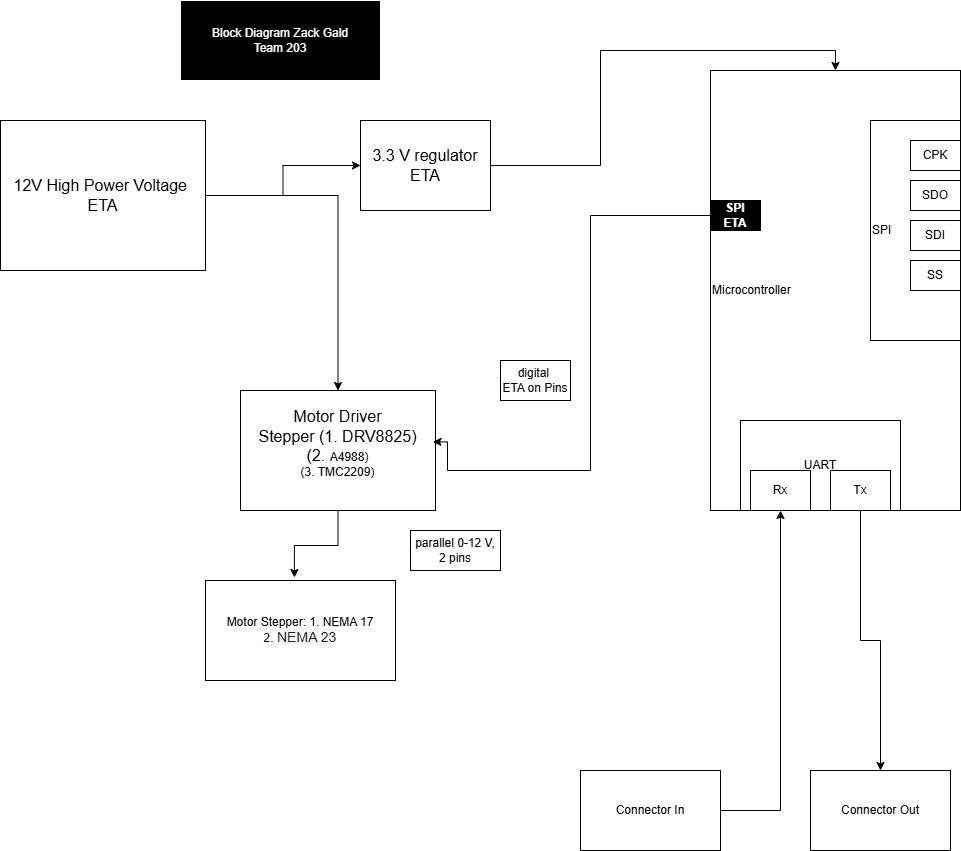

The diagram above was exported from draw.io. Its source (the exported page's mxGraphModel, read from the mxfile embedded in the PNG):
<mxGraphModel dx="2314" dy="1098" grid="1" gridSize="10" guides="1" tooltips="1" connect="1" arrows="1" fold="1" page="1" pageScale="1" pageWidth="1100" pageHeight="850" math="0" shadow="0">
  <root>
    <mxCell id="0" />
    <mxCell id="1" parent="0" />
    <mxCell id="swp8e7LgAPw6YxbVGWKF-4" value="&lt;font size=&quot;3&quot;&gt;Motor Driver&lt;/font&gt;&lt;div&gt;&lt;font size=&quot;3&quot;&gt;Stepper (1. DRV8825)&lt;/font&gt;&lt;/div&gt;&lt;div&gt;&lt;font size=&quot;3&quot;&gt;(2.&amp;nbsp;&lt;/font&gt;&lt;span style=&quot;background-color: transparent; color: light-dark(rgb(0, 0, 0), rgb(255, 255, 255));&quot;&gt;A4988)&lt;/span&gt;&lt;/div&gt;&lt;div&gt;&lt;span style=&quot;background-color: transparent; color: light-dark(rgb(0, 0, 0), rgb(255, 255, 255));&quot;&gt;(3.&amp;nbsp;&lt;/span&gt;&lt;span style=&quot;background-color: transparent; color: light-dark(rgb(0, 0, 0), rgb(255, 255, 255));&quot;&gt;TMC2209)&lt;/span&gt;&lt;/div&gt;&lt;div&gt;&lt;span style=&quot;background-color: transparent; color: light-dark(rgb(0, 0, 0), rgb(255, 255, 255));&quot;&gt;&lt;br&gt;&lt;/span&gt;&lt;/div&gt;" style="rounded=0;whiteSpace=wrap;html=1;" parent="1" vertex="1">
      <mxGeometry x="280" y="390" width="195" height="120" as="geometry" />
    </mxCell>
    <mxCell id="GPDyeVrgahRsJ-TXeyxK-14" style="edgeStyle=orthogonalEdgeStyle;rounded=0;orthogonalLoop=1;jettySize=auto;html=1;entryX=0;entryY=0.5;entryDx=0;entryDy=0;" parent="1" source="swp8e7LgAPw6YxbVGWKF-6" target="GPDyeVrgahRsJ-TXeyxK-13" edge="1">
      <mxGeometry relative="1" as="geometry" />
    </mxCell>
    <mxCell id="GPDyeVrgahRsJ-TXeyxK-16" style="edgeStyle=orthogonalEdgeStyle;rounded=0;orthogonalLoop=1;jettySize=auto;html=1;" parent="1" source="swp8e7LgAPw6YxbVGWKF-6" target="swp8e7LgAPw6YxbVGWKF-4" edge="1">
      <mxGeometry relative="1" as="geometry" />
    </mxCell>
    <mxCell id="swp8e7LgAPw6YxbVGWKF-6" value="&lt;font size=&quot;3&quot;&gt;12V High Power Voltage&amp;nbsp;&lt;/font&gt;&lt;div&gt;&lt;font size=&quot;3&quot;&gt;ETA&lt;/font&gt;&lt;/div&gt;" style="rounded=0;whiteSpace=wrap;html=1;" parent="1" vertex="1">
      <mxGeometry x="40" y="120" width="205" height="150" as="geometry" />
    </mxCell>
    <mxCell id="swp8e7LgAPw6YxbVGWKF-12" value="&lt;font color=&quot;#ffffff&quot;&gt;Block Diagram Zack Gald&lt;/font&gt;&lt;div&gt;&lt;font color=&quot;#ffffff&quot;&gt;Team 203&lt;/font&gt;&lt;/div&gt;" style="rounded=0;whiteSpace=wrap;html=1;strokeColor=#FFFFFF;fillColor=#000000;" parent="1" vertex="1">
      <mxGeometry x="220" width="200" height="80" as="geometry" />
    </mxCell>
    <mxCell id="swp8e7LgAPw6YxbVGWKF-14" value="digital&amp;nbsp;&lt;div&gt;ETA on Pins&lt;/div&gt;" style="rounded=0;whiteSpace=wrap;html=1;" parent="1" vertex="1">
      <mxGeometry x="540" y="360" width="70" height="40" as="geometry" />
    </mxCell>
    <mxCell id="swp8e7LgAPw6YxbVGWKF-15" value="parallel 0-12 V, 2 pins" style="rounded=0;whiteSpace=wrap;html=1;" parent="1" vertex="1">
      <mxGeometry x="450" y="530" width="90" height="40" as="geometry" />
    </mxCell>
    <mxCell id="GPDyeVrgahRsJ-TXeyxK-5" value="Microcontroller" style="rounded=0;whiteSpace=wrap;html=1;align=left;" parent="1" vertex="1">
      <mxGeometry x="750" y="70" width="250" height="440" as="geometry" />
    </mxCell>
    <mxCell id="GPDyeVrgahRsJ-TXeyxK-17" style="edgeStyle=orthogonalEdgeStyle;rounded=0;orthogonalLoop=1;jettySize=auto;html=1;entryX=0.987;entryY=0.428;entryDx=0;entryDy=0;entryPerimeter=0;" parent="1" source="swp8e7LgAPw6YxbVGWKF-10" target="swp8e7LgAPw6YxbVGWKF-4" edge="1">
      <mxGeometry relative="1" as="geometry">
        <mxPoint x="620" y="540" as="targetPoint" />
        <Array as="points">
          <mxPoint x="630" y="215" />
          <mxPoint x="630" y="470" />
          <mxPoint x="487" y="470" />
        </Array>
      </mxGeometry>
    </mxCell>
    <mxCell id="swp8e7LgAPw6YxbVGWKF-10" value="&lt;b&gt;&lt;font color=&quot;#ffffff&quot;&gt;SPI&lt;/font&gt;&lt;/b&gt;&lt;div&gt;&lt;b&gt;&lt;font color=&quot;#ffffff&quot;&gt;ETA&lt;/font&gt;&lt;/b&gt;&lt;/div&gt;" style="rounded=0;whiteSpace=wrap;html=1;fillColor=#000000;" parent="1" vertex="1">
      <mxGeometry x="750" y="200" width="50" height="30" as="geometry" />
    </mxCell>
    <mxCell id="GPDyeVrgahRsJ-TXeyxK-6" value="UART" style="rounded=0;whiteSpace=wrap;html=1;" parent="1" vertex="1">
      <mxGeometry x="780" y="420" width="160" height="90" as="geometry" />
    </mxCell>
    <mxCell id="GPDyeVrgahRsJ-TXeyxK-9" style="edgeStyle=orthogonalEdgeStyle;rounded=0;orthogonalLoop=1;jettySize=auto;html=1;entryX=0.5;entryY=1;entryDx=0;entryDy=0;" parent="1" source="GPDyeVrgahRsJ-TXeyxK-7" target="GPDyeVrgahRsJ-TXeyxK-10" edge="1">
      <mxGeometry relative="1" as="geometry">
        <mxPoint x="770" y="580" as="targetPoint" />
      </mxGeometry>
    </mxCell>
    <mxCell id="GPDyeVrgahRsJ-TXeyxK-7" value="Connector In" style="rounded=0;whiteSpace=wrap;html=1;" parent="1" vertex="1">
      <mxGeometry x="620" y="770" width="140" height="80" as="geometry" />
    </mxCell>
    <mxCell id="GPDyeVrgahRsJ-TXeyxK-8" value="Connector Out" style="rounded=0;whiteSpace=wrap;html=1;" parent="1" vertex="1">
      <mxGeometry x="850" y="770" width="140" height="80" as="geometry" />
    </mxCell>
    <mxCell id="GPDyeVrgahRsJ-TXeyxK-10" value="Rx" style="rounded=0;whiteSpace=wrap;html=1;" parent="1" vertex="1">
      <mxGeometry x="790" y="470" width="60" height="40" as="geometry" />
    </mxCell>
    <mxCell id="GPDyeVrgahRsJ-TXeyxK-12" style="edgeStyle=orthogonalEdgeStyle;rounded=0;orthogonalLoop=1;jettySize=auto;html=1;entryX=0.5;entryY=0;entryDx=0;entryDy=0;" parent="1" source="GPDyeVrgahRsJ-TXeyxK-11" target="GPDyeVrgahRsJ-TXeyxK-8" edge="1">
      <mxGeometry relative="1" as="geometry" />
    </mxCell>
    <mxCell id="GPDyeVrgahRsJ-TXeyxK-11" value="Tx" style="rounded=0;whiteSpace=wrap;html=1;" parent="1" vertex="1">
      <mxGeometry x="870" y="470" width="60" height="40" as="geometry" />
    </mxCell>
    <mxCell id="GPDyeVrgahRsJ-TXeyxK-15" style="edgeStyle=orthogonalEdgeStyle;rounded=0;orthogonalLoop=1;jettySize=auto;html=1;entryX=0.5;entryY=0;entryDx=0;entryDy=0;" parent="1" source="GPDyeVrgahRsJ-TXeyxK-13" target="GPDyeVrgahRsJ-TXeyxK-5" edge="1">
      <mxGeometry relative="1" as="geometry" />
    </mxCell>
    <mxCell id="GPDyeVrgahRsJ-TXeyxK-13" value="&lt;div&gt;&lt;font size=&quot;3&quot;&gt;3.3 V regulator ETA&lt;/font&gt;&lt;/div&gt;" style="rounded=0;whiteSpace=wrap;html=1;" parent="1" vertex="1">
      <mxGeometry x="400" y="120" width="130" height="90" as="geometry" />
    </mxCell>
    <mxCell id="GPDyeVrgahRsJ-TXeyxK-20" value="SPI" style="rounded=0;whiteSpace=wrap;html=1;align=left;" parent="1" vertex="1">
      <mxGeometry x="910" y="120" width="90" height="220" as="geometry" />
    </mxCell>
    <mxCell id="GPDyeVrgahRsJ-TXeyxK-21" value="CPK" style="rounded=0;whiteSpace=wrap;html=1;" parent="1" vertex="1">
      <mxGeometry x="950" y="140" width="50" height="30" as="geometry" />
    </mxCell>
    <mxCell id="GPDyeVrgahRsJ-TXeyxK-22" value="SDO" style="rounded=0;whiteSpace=wrap;html=1;" parent="1" vertex="1">
      <mxGeometry x="950" y="180" width="50" height="30" as="geometry" />
    </mxCell>
    <mxCell id="GPDyeVrgahRsJ-TXeyxK-23" value="SDI" style="rounded=0;whiteSpace=wrap;html=1;" parent="1" vertex="1">
      <mxGeometry x="950" y="220" width="50" height="30" as="geometry" />
    </mxCell>
    <mxCell id="GPDyeVrgahRsJ-TXeyxK-24" value="SS" style="rounded=0;whiteSpace=wrap;html=1;" parent="1" vertex="1">
      <mxGeometry x="950" y="260" width="50" height="30" as="geometry" />
    </mxCell>
    <mxCell id="lfWQlMYlNtpptPBaO9LF-1" value="Motor Stepper: 1. NEMA 17&lt;div&gt;2.&amp;nbsp;&lt;span style=&quot;background-color: rgba(0, 0, 0, 0.035); color: rgba(0, 0, 0, 0.87); font-family: Roboto, -apple-system, BlinkMacSystemFont, Helvetica, Arial, sans-serif; font-size: 14.08px; text-align: left;&quot;&gt;NEMA 23&lt;/span&gt;&lt;/div&gt;" style="rounded=0;whiteSpace=wrap;html=1;" vertex="1" parent="1">
      <mxGeometry x="245" y="580" width="190" height="100" as="geometry" />
    </mxCell>
    <mxCell id="lfWQlMYlNtpptPBaO9LF-2" style="edgeStyle=orthogonalEdgeStyle;rounded=0;orthogonalLoop=1;jettySize=auto;html=1;entryX=0.468;entryY=-0.03;entryDx=0;entryDy=0;entryPerimeter=0;" edge="1" parent="1" source="swp8e7LgAPw6YxbVGWKF-4" target="lfWQlMYlNtpptPBaO9LF-1">
      <mxGeometry relative="1" as="geometry" />
    </mxCell>
  </root>
</mxGraphModel>